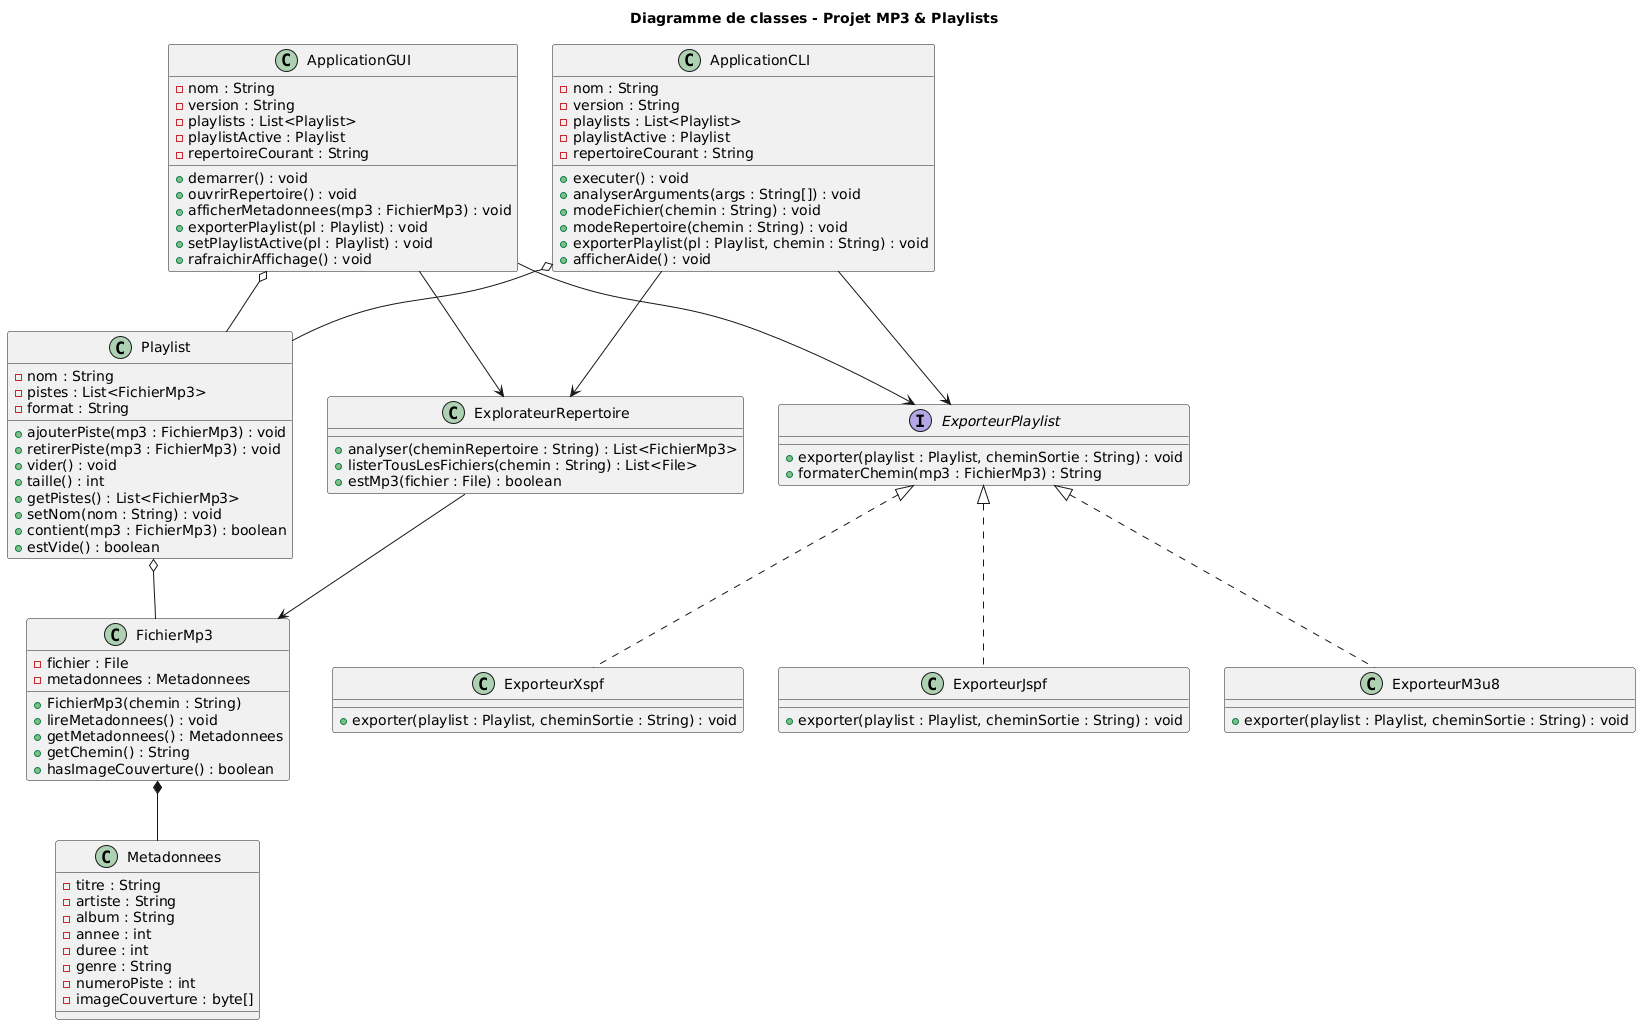

The diagram above was rendered by PlantUML. Its source (embedded in the PNG):
@startuml
title Diagramme de classes - Projet MP3 & Playlists

' ==== Classes principales ====

class ApplicationGUI {
    - nom : String
    - version : String
    - playlists : List<Playlist>
    - playlistActive : Playlist
    - repertoireCourant : String
    +demarrer() : void
    +ouvrirRepertoire() : void
    +afficherMetadonnees(mp3 : FichierMp3) : void
    +exporterPlaylist(pl : Playlist) : void
    +setPlaylistActive(pl : Playlist) : void
    +rafraichirAffichage() : void
}

class ApplicationCLI {
    - nom : String
    - version : String
    - playlists : List<Playlist>
    - playlistActive : Playlist
    - repertoireCourant : String
    +executer() : void
    +analyserArguments(args : String[]) : void
    +modeFichier(chemin : String) : void
    +modeRepertoire(chemin : String) : void
    +exporterPlaylist(pl : Playlist, chemin : String) : void
    +afficherAide() : void
}

class ExplorateurRepertoire {
    +analyser(cheminRepertoire : String) : List<FichierMp3>
    +listerTousLesFichiers(chemin : String) : List<File>
    +estMp3(fichier : File) : boolean
}

class FichierMp3 {
    -fichier : File
    -metadonnees : Metadonnees
    +FichierMp3(chemin : String)
    +lireMetadonnees() : void
    +getMetadonnees() : Metadonnees
    +getChemin() : String
    +hasImageCouverture() : boolean
}

class Metadonnees {
    -titre : String
    -artiste : String
    -album : String
    -annee : int
    -duree : int
    -genre : String
    -numeroPiste : int
    -imageCouverture : byte[]
}

class Playlist {
    -nom : String
    -pistes : List<FichierMp3>
    -format : String
    +ajouterPiste(mp3 : FichierMp3) : void
    +retirerPiste(mp3 : FichierMp3) : void
    +vider() : void
    +taille() : int
    +getPistes() : List<FichierMp3>
    +setNom(nom : String) : void
    +contient(mp3 : FichierMp3) : boolean
    +estVide() : boolean
}

' ==== Interface et exporteurs ====

interface ExporteurPlaylist {
    +exporter(playlist : Playlist, cheminSortie : String) : void
    +formaterChemin(mp3 : FichierMp3) : String
}

class ExporteurXspf {
    +exporter(playlist : Playlist, cheminSortie : String) : void
}

class ExporteurJspf {
    +exporter(playlist : Playlist, cheminSortie : String) : void
}

class ExporteurM3u8 {
    +exporter(playlist : Playlist, cheminSortie : String) : void
}

' ==== Relations ====

ApplicationGUI --> ExplorateurRepertoire
ApplicationGUI o-- Playlist
ApplicationGUI --> ExporteurPlaylist

ApplicationCLI --> ExplorateurRepertoire
ApplicationCLI o-- Playlist
ApplicationCLI --> ExporteurPlaylist

' Dépendance simple (pas une agrégation)
ExplorateurRepertoire --> FichierMp3

' Composition : un fichier MP3 contient ses métadonnées
FichierMp3 *-- Metadonnees

' Une playlist contient plusieurs fichiers MP3
Playlist o-- FichierMp3

' Interface et implémentations
ExporteurPlaylist <|.. ExporteurXspf
ExporteurPlaylist <|.. ExporteurJspf
ExporteurPlaylist <|.. ExporteurM3u8
@enduml